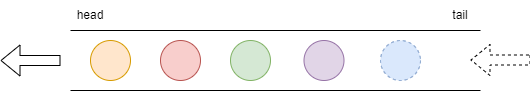

The diagram above was exported from draw.io. Its source (the exported page's mxGraphModel, read from the mxfile embedded in the PNG):
<mxGraphModel dx="1036" dy="606" grid="1" gridSize="10" guides="1" tooltips="1" connect="1" arrows="1" fold="1" page="1" pageScale="1" pageWidth="827" pageHeight="1169" math="0" shadow="0">
  <root>
    <mxCell id="0" />
    <mxCell id="1" parent="0" />
    <mxCell id="z1bAz6yvEzeB4sGkntSk-1" value="" style="ellipse;whiteSpace=wrap;html=1;aspect=fixed;fillColor=#ffe6cc;strokeColor=#d79b00;" parent="1" vertex="1">
      <mxGeometry x="160" y="140" width="40" height="40" as="geometry" />
    </mxCell>
    <mxCell id="z1bAz6yvEzeB4sGkntSk-5" value="" style="ellipse;whiteSpace=wrap;html=1;aspect=fixed;fillColor=#f8cecc;strokeColor=#b85450;" parent="1" vertex="1">
      <mxGeometry x="230" y="140" width="40" height="40" as="geometry" />
    </mxCell>
    <mxCell id="z1bAz6yvEzeB4sGkntSk-6" value="" style="ellipse;whiteSpace=wrap;html=1;aspect=fixed;fillColor=#d5e8d4;strokeColor=#82b366;" parent="1" vertex="1">
      <mxGeometry x="300" y="140" width="40" height="40" as="geometry" />
    </mxCell>
    <mxCell id="z1bAz6yvEzeB4sGkntSk-7" value="" style="ellipse;whiteSpace=wrap;html=1;aspect=fixed;fillColor=#e1d5e7;strokeColor=#9673a6;" parent="1" vertex="1">
      <mxGeometry x="373.5" y="140" width="40" height="40" as="geometry" />
    </mxCell>
    <mxCell id="z1bAz6yvEzeB4sGkntSk-9" value="" style="endArrow=none;html=1;rounded=0;" parent="1" edge="1">
      <mxGeometry width="50" height="50" relative="1" as="geometry">
        <mxPoint x="550" y="190" as="sourcePoint" />
        <mxPoint x="140" y="190" as="targetPoint" />
      </mxGeometry>
    </mxCell>
    <mxCell id="z1bAz6yvEzeB4sGkntSk-10" value="" style="endArrow=none;html=1;rounded=0;" parent="1" edge="1">
      <mxGeometry width="50" height="50" relative="1" as="geometry">
        <mxPoint x="550" y="130" as="sourcePoint" />
        <mxPoint x="140" y="130" as="targetPoint" />
      </mxGeometry>
    </mxCell>
    <mxCell id="z1bAz6yvEzeB4sGkntSk-12" value="head" style="text;html=1;strokeColor=none;fillColor=none;align=center;verticalAlign=middle;whiteSpace=wrap;rounded=0;" parent="1" vertex="1">
      <mxGeometry x="130" y="100" width="60" height="30" as="geometry" />
    </mxCell>
    <mxCell id="z1bAz6yvEzeB4sGkntSk-13" value="tail" style="text;html=1;strokeColor=none;fillColor=none;align=center;verticalAlign=middle;whiteSpace=wrap;rounded=0;" parent="1" vertex="1">
      <mxGeometry x="500" y="100" width="60" height="30" as="geometry" />
    </mxCell>
    <mxCell id="z1bAz6yvEzeB4sGkntSk-15" value="" style="ellipse;whiteSpace=wrap;html=1;aspect=fixed;dashed=1;fillColor=#dae8fc;strokeColor=#6c8ebf;" parent="1" vertex="1">
      <mxGeometry x="450" y="140" width="40" height="40" as="geometry" />
    </mxCell>
    <mxCell id="b5dlWjGRU90FPiBt67_R-1" value="" style="shape=flexArrow;endArrow=classic;html=1;rounded=0;" edge="1" parent="1">
      <mxGeometry width="50" height="50" relative="1" as="geometry">
        <mxPoint x="130" y="160" as="sourcePoint" />
        <mxPoint x="70" y="160" as="targetPoint" />
      </mxGeometry>
    </mxCell>
    <mxCell id="b5dlWjGRU90FPiBt67_R-2" value="" style="shape=flexArrow;endArrow=classic;html=1;rounded=0;dashed=1;" edge="1" parent="1">
      <mxGeometry width="50" height="50" relative="1" as="geometry">
        <mxPoint x="600" y="159.5" as="sourcePoint" />
        <mxPoint x="540" y="159.5" as="targetPoint" />
      </mxGeometry>
    </mxCell>
  </root>
</mxGraphModel>